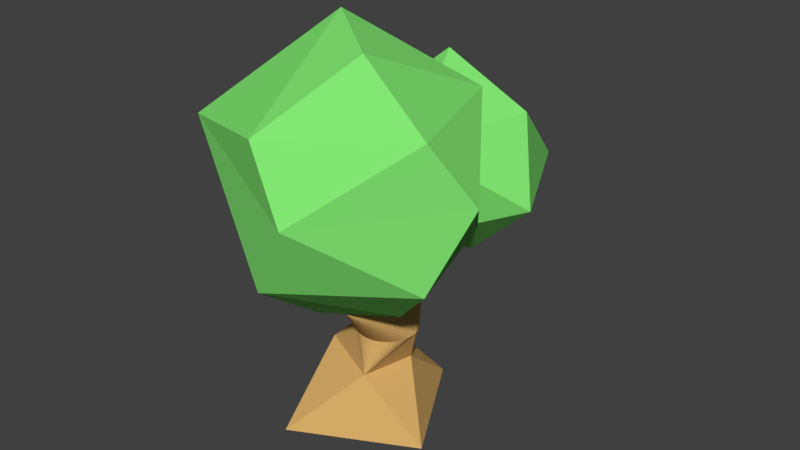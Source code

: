 # Source: olive.blend  (saved by Blender 2.79.0; exported with 4.5.12 LTS)
import bpy
from mathutils import Matrix  # noqa: F401  (used for matrix-valued properties, if any)

bpy.ops.wm.read_factory_settings(use_empty=True)
scene = bpy.context.scene
scene.name = 'Scene'

# ---- collections
col_collection_1 = bpy.data.collections.new('Collection 1'); scene.collection.children.link(col_collection_1)

# ---- materials (node trees are filled in below, after node groups)
mat_material = bpy.data.materials.new('Material')
mat_material.alpha_threshold = 0.0
mat_material.use_transparent_shadow = False
mat_material.diffuse_color = (0.2263, 0.8, 0.1713, 1.0)
mat_material.roughness = 0.5
mat_material_001 = bpy.data.materials.new('Material.001')
mat_material_001.alpha_threshold = 0.0
mat_material_001.use_transparent_shadow = False
mat_material_001.diffuse_color = (0.7106, 0.4299, 0.1454, 1.0)
mat_material_001.roughness = 0.5

# ---- material node trees

# ---- world
world_world = bpy.data.worlds.new('World'); scene.world = world_world
world_world.color = (0.05088, 0.05088, 0.05088)
world_world.use_sun_shadow = False
world_world.sun_shadow_jitter_overblur = 0.0
world_world.cycles.sampling_method = 'MANUAL'

# ---- meshes
me_cube_002 = bpy.data.meshes.new('Cube.002')
me_cube_002.from_pydata([(0.03811, 0.1979, 0.002257), (0.1828, -0.06148, 0.002601), (-0.01389, -0.07503, 0.6962), (-0.08178, -0.1972, 0.00213), (-0.2123, 0.05835, 0.002179), (-0.02538, 0.2144, 0.418), (-0.06013, 0.1369, 0.414), (0.01364, 0.1605, 0.4171), (0.06839, 0.04237, 0.1325), (0.04655, -0.08536, 0.1399), (-0.09083, -0.02713, 0.1545), (-0.02819, 0.09281, 0.1416), (0.04051, 0.06543, 0.221), (0.05354, 0.06414, 0.221), (0.06606, 0.06034, 0.221), (0.07761, 0.05417, 0.221), (0.08773, 0.04587, 0.221), (0.09603, 0.03575, 0.221), (0.1022, 0.02421, 0.221), (0.106, 0.01168, 0.221), (0.1073, -0.001344, 0.221), (0.106, -0.01437, 0.221), (0.1022, -0.0269, 0.221), (0.09603, -0.03844, 0.221), (0.08773, -0.04856, 0.221), (0.07761, -0.05686, 0.221), (0.06606, -0.06303, 0.221), (0.05354, -0.06683, 0.221), (0.04051, -0.06812, 0.221), (0.02749, -0.06683, 0.221), (0.01496, -0.06303, 0.221), (0.003416, -0.05686, 0.221), (-0.006702, -0.04856, 0.221), (-0.01501, -0.03844, 0.221), (-0.02118, -0.0269, 0.221), (-0.02498, -0.01437, 0.221), (-0.02626, -0.001344, 0.221), (-0.02498, 0.01168, 0.221), (-0.02118, 0.02421, 0.221), (-0.01501, 0.03575, 0.221), (-0.006702, 0.04587, 0.221), (0.003416, 0.05417, 0.221), (0.01496, 0.06034, 0.221), (0.02749, 0.06414, 0.221), (0.0867, -0.1753, 0.3448), (-0.01799, -0.1235, 0.3419), (0.07394, -0.0755, 0.3436), (-0.06325, -0.04155, 0.4789), (-0.1057, -0.03566, 0.4785), (-0.07569, 0.01349, 0.4804), (-0.05033, 0.02301, 0.5904), (-0.1012, 0.002649, 0.5906), (-0.09872, 0.04291, 0.5898), (0.06686, 0.2127, 0.4737), (0.02751, 0.1704, 0.4746), (0.09904, 0.1355, 0.4802), (0.06752, 0.1713, 0.5987), (-0.1709, -0.05579, 0.4803), (0.0004568, 0.07016, 0.431), (0.06705, -0.3805, 0.7724), (-0.09681, 0.0905, 0.727), (0.2115, 0.07016, 0.7724), (0.303, -0.2076, 0.7724), (0.01637, -0.09562, 0.9221), (0.04138, -0.2076, 0.3492), (0.06504, -0.3805, 0.4803), (0.3023, -0.2095, 0.4803), (0.1828, -0.1317, 0.3594), (-0.1305, -0.2004, 0.4225), (0.2131, 0.06897, 0.4803), (0.3571, -0.1317, 0.6413), (0.156, -0.4085, 0.6413), (-0.182, -0.2769, 0.7258), (-0.225, -0.1317, 0.6114), (0.156, 0.1451, 0.6413), (0.1605, -0.2004, 0.8934), (-0.1393, 0.218, 0.398), (-0.05817, 0.4247, 0.5651), (0.1503, 0.4158, 0.5104), (0.001138, 0.245, 0.7598), (0.02486, 0.05047, 0.3966), (0.07558, 0.245, 0.3166), (0.2547, 0.1917, 0.4815), (-0.1475, 0.1092, 0.6127), (-0.1797, 0.218, 0.527), (0.08823, 0.01383, 0.6373), (0.216, 0.218, 0.6785)], [], [(2, 50, 52), (14, 5, 15), (12, 5, 13), (6, 35, 34), (5, 40, 39), (21, 7, 22), (6, 29, 28), (6, 27, 26), (6, 36, 35), (6, 28, 27), (22, 7, 23), (13, 5, 14), (50, 2, 51), (6, 37, 36), (23, 7, 24), (6, 38, 37), (51, 2, 52), (24, 7, 25), (5, 42, 41), (20, 7, 21), (6, 34, 33), (5, 41, 40), (43, 5, 12), (19, 7, 20), (15, 5, 16), (6, 31, 30), (6, 33, 32), (6, 30, 29), (18, 7, 19), (42, 5, 43), (16, 5, 17), (6, 32, 31), (11, 0, 4), (3, 10, 4), (1, 9, 3), (8, 1, 0), (43, 46, 12), (41, 45, 42), (40, 45, 41), (39, 45, 40), (38, 45, 39), (37, 45, 38), (36, 45, 37), (35, 45, 36), (34, 45, 35), (33, 45, 34), (32, 45, 33), (31, 45, 32), (29, 44, 30), (28, 44, 29), (44, 28, 27), (44, 27, 26), (44, 26, 25), (44, 25, 24), (44, 24, 23), (44, 23, 22), (44, 22, 21), (44, 21, 20), (44, 20, 19), (46, 18, 17), (46, 17, 16), (46, 16, 15), (46, 15, 14), (46, 14, 13), (46, 13, 12), (45, 49, 46), (48, 45, 44), (46, 49, 44), (52, 49, 48), (51, 48, 47), (49, 50, 47), (7, 55, 6), (54, 5, 6), (55, 7, 5), (56, 54, 55), (56, 55, 53), (56, 53, 54), (64, 68, 58), (64, 58, 67), (57, 68, 73), (58, 57, 60), (66, 70, 71), (65, 71, 72), (58, 60, 74), (69, 74, 70), (59, 62, 75), (72, 59, 63), (60, 72, 63), (61, 60, 63), (62, 61, 75), (75, 61, 63), (6, 26, 25, 7), (63, 59, 75), (70, 61, 62), (70, 74, 61), (74, 60, 61), (73, 72, 60), (72, 71, 59), (71, 62, 59), (71, 70, 62), (69, 58, 74), (60, 57, 73), (73, 68, 72), (68, 65, 72), (65, 66, 71), (66, 69, 70), (67, 58, 69), (58, 68, 57), (64, 65, 68), (66, 67, 69), (64, 67, 65), (67, 66, 65), (81, 80, 76), (80, 85, 83), (83, 85, 79), (77, 83, 79), (78, 77, 79), (86, 78, 79), (85, 86, 79), (82, 78, 86), (84, 83, 77), (85, 82, 86), (77, 76, 84), (84, 76, 83), (76, 80, 83), (80, 82, 85), (81, 77, 78), (81, 76, 77), (82, 81, 78), (81, 82, 80), (39, 38, 6, 5), (3, 4, 0, 1), (7, 18, 17, 5), (11, 10, 38, 39), (10, 11, 4), (3, 9, 10), (8, 9, 1), (11, 8, 0), (43, 12, 11), (42, 43, 11), (41, 42, 11), (40, 41, 11), (39, 40, 11), (31, 10, 9, 30), (37, 38, 10), (36, 37, 10), (10, 35, 36), (10, 34, 35), (10, 33, 34), (10, 32, 33), (10, 31, 32), (9, 8, 19, 20), (9, 29, 30), (9, 28, 29), (9, 27, 28), (9, 26, 27), (9, 25, 26), (9, 24, 25), (9, 23, 24), (9, 22, 23), (9, 21, 22), (9, 20, 21), (8, 11, 15, 16), (18, 19, 8), (17, 18, 8), (16, 17, 8), (46, 43, 42, 45), (14, 15, 11), (13, 14, 11), (12, 13, 11), (45, 31, 30, 44), (19, 18, 46, 44), (48, 49, 45), (47, 48, 44), (44, 49, 47), (51, 52, 48), (47, 50, 51), (49, 52, 50), (54, 53, 5), (53, 55, 5), (6, 55, 54)])
me_cube_002.polygons.foreach_set('material_index', [1, 1, 1, 1, 1, 1, 1, 1, 1, 1, 1, 1, 1, 1, 1, 1, 1, 1, 1, 1, 1, 1, 1, 1, 1, 1, 1, 1, 1, 1, 1, 1, 1, 1, 1, 1, 1, 1, 1, 1, 1, 1, 1, 1, 1, 1, 1, 1, 1, 1, 1, 1, 1, 1, 1, 1, 1, 1, 1, 1, 1, 1, 1, 1, 1, 1, 1, 1, 1, 1, 1, 1, 1, 1, 1, 1, 1, 0, 0, 0, 0, 0, 0, 0, 0, 0, 0, 0, 0, 0, 0, 1, 0, 0, 0, 0, 0, 0, 0, 0, 0, 0, 0, 0, 0, 0, 0, 0, 0, 0, 0, 0, 0, 0, 0, 0, 0, 0, 0, 0, 0, 0, 0, 0, 0, 0, 0, 0, 0, 0, 1, 1, 1, 1, 1, 1, 1, 1, 1, 1, 1, 1, 1, 1, 1, 1, 1, 1, 1, 1, 1, 1, 1, 1, 1, 1, 1, 1, 1, 1, 1, 1, 1, 1, 1, 1, 1, 1, 1, 1, 1, 1, 1, 1, 1, 1, 1, 1, 1, 1, 1])
me_cube_002.materials.append(mat_material)
me_cube_002.materials.append(mat_material_001)
me_cube_002.use_remesh_preserve_volume = False
me_cube_002.use_remesh_preserve_attributes = False
me_cube_002.use_mirror_vertex_groups = False
me_cube_002.update()

# ---- objects
ob_cube = bpy.data.objects.new('Cube', me_cube_002)

# ---- transforms, parenting, visibility, modifiers, constraints
ob_cube.location = (0.0, 0.0, 0.0)
ob_cube.lineart.crease_threshold = 0.0

# ---- collection membership
col_collection_1.objects.link(ob_cube)

# ---- scene / render settings (as saved in the file)
scene.frame_start = 1; scene.frame_end = 250; scene.frame_set(1)
scene.render.engine = 'BLENDER_EEVEE_NEXT'
scene.render.resolution_percentage = 50
scene.render.dither_intensity = 0.0
scene.cycles.use_denoising = False
scene.cycles.samples = 128
scene.cycles.sampling_pattern = 'TABULATED_SOBOL'
scene.cycles.light_sampling_threshold = 0.0
scene.cycles.use_adaptive_sampling = False
scene.cycles.use_light_tree = False
scene.cycles.blur_glossy = 0.0
scene.cycles.sample_clamp_indirect = 0.0
scene.view_settings.view_transform = 'Standard'
bpy.context.view_layer.update()

# ---- added for rendering (the .blend has no active camera and no usable light): camera, sun
cam_auto = bpy.data.cameras.new('AutoCamera')
cam_auto.lens = 50.0
cam_auto.sensor_width = 36.0
cam_auto.clip_end = 1000.0
ob_auto_camera = bpy.data.objects.new('AutoCamera', cam_auto)
scene.collection.objects.link(ob_auto_camera)
ob_auto_camera.location = (1.33447, -1.51402, 1.47687)
ob_auto_camera.rotation_euler = (1.09748, -7.21219e-08, 0.694738)
scene.camera = ob_auto_camera
light_auto_sun = bpy.data.lights.new('AutoSun', 'SUN')
light_auto_sun.energy = 3.0
light_auto_sun.angle = 0.0523599
ob_auto_sun = bpy.data.objects.new('AutoSun', light_auto_sun)
scene.collection.objects.link(ob_auto_sun)
ob_auto_sun.rotation_euler = (0.872665, 0.174533, 0.523599)
bpy.context.view_layer.update()
